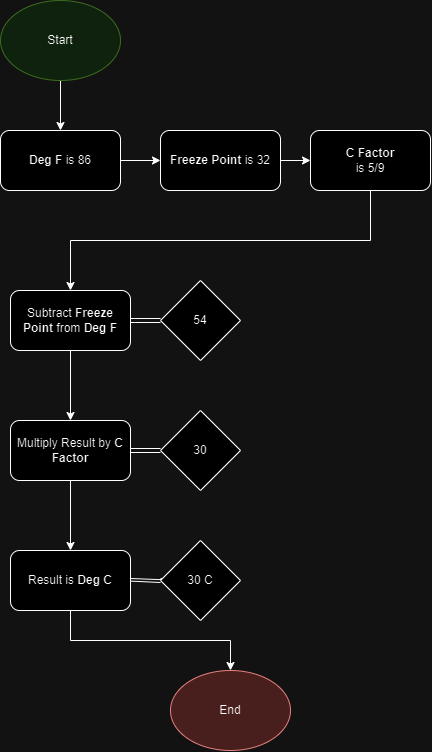

The diagram above was exported from draw.io. Its source (the exported page's mxGraphModel, read from the mxfile embedded in the PNG):
<mxGraphModel dx="546" dy="762" grid="1" gridSize="10" guides="1" tooltips="1" connect="1" arrows="1" fold="1" page="1" pageScale="1" pageWidth="850" pageHeight="1100" math="0" shadow="0">
  <root>
    <mxCell id="0" />
    <mxCell id="1" parent="0" />
    <mxCell id="cHvRvG1Q0VIZGnwxWqiH-12" style="edgeStyle=orthogonalEdgeStyle;rounded=0;orthogonalLoop=1;jettySize=auto;html=1;" edge="1" parent="1" source="cHvRvG1Q0VIZGnwxWqiH-1" target="cHvRvG1Q0VIZGnwxWqiH-2">
      <mxGeometry relative="1" as="geometry" />
    </mxCell>
    <mxCell id="cHvRvG1Q0VIZGnwxWqiH-1" value="Start" style="ellipse;whiteSpace=wrap;html=1;fillColor=#d5e8d4;strokeColor=#82b366;" vertex="1" parent="1">
      <mxGeometry x="70" y="100" width="120" height="80" as="geometry" />
    </mxCell>
    <mxCell id="cHvRvG1Q0VIZGnwxWqiH-13" style="edgeStyle=orthogonalEdgeStyle;rounded=0;orthogonalLoop=1;jettySize=auto;html=1;" edge="1" parent="1" source="cHvRvG1Q0VIZGnwxWqiH-2" target="cHvRvG1Q0VIZGnwxWqiH-4">
      <mxGeometry relative="1" as="geometry" />
    </mxCell>
    <mxCell id="cHvRvG1Q0VIZGnwxWqiH-2" value="&lt;b&gt;Deg F &lt;/b&gt;is 86" style="rounded=1;whiteSpace=wrap;html=1;" vertex="1" parent="1">
      <mxGeometry x="70" y="230" width="120" height="60" as="geometry" />
    </mxCell>
    <mxCell id="cHvRvG1Q0VIZGnwxWqiH-17" style="edgeStyle=orthogonalEdgeStyle;rounded=0;orthogonalLoop=1;jettySize=auto;html=1;exitX=0.5;exitY=1;exitDx=0;exitDy=0;" edge="1" parent="1" source="cHvRvG1Q0VIZGnwxWqiH-3" target="cHvRvG1Q0VIZGnwxWqiH-7">
      <mxGeometry relative="1" as="geometry" />
    </mxCell>
    <mxCell id="cHvRvG1Q0VIZGnwxWqiH-24" style="edgeStyle=orthogonalEdgeStyle;rounded=0;orthogonalLoop=1;jettySize=auto;html=1;exitX=1;exitY=0.5;exitDx=0;exitDy=0;entryX=0;entryY=0.5;entryDx=0;entryDy=0;shape=link;" edge="1" parent="1" source="cHvRvG1Q0VIZGnwxWqiH-3" target="cHvRvG1Q0VIZGnwxWqiH-6">
      <mxGeometry relative="1" as="geometry" />
    </mxCell>
    <mxCell id="cHvRvG1Q0VIZGnwxWqiH-3" value="Subtract &lt;b&gt;Freeze Point&lt;/b&gt;&amp;nbsp;from &lt;b&gt;Deg F&lt;/b&gt;" style="rounded=1;whiteSpace=wrap;html=1;" vertex="1" parent="1">
      <mxGeometry x="80" y="390" width="120" height="60" as="geometry" />
    </mxCell>
    <mxCell id="cHvRvG1Q0VIZGnwxWqiH-14" style="edgeStyle=orthogonalEdgeStyle;rounded=0;orthogonalLoop=1;jettySize=auto;html=1;" edge="1" parent="1" source="cHvRvG1Q0VIZGnwxWqiH-4" target="cHvRvG1Q0VIZGnwxWqiH-5">
      <mxGeometry relative="1" as="geometry" />
    </mxCell>
    <mxCell id="cHvRvG1Q0VIZGnwxWqiH-4" value="&lt;b&gt;Freeze Point &lt;/b&gt;is 32" style="rounded=1;whiteSpace=wrap;html=1;" vertex="1" parent="1">
      <mxGeometry x="230" y="230" width="120" height="60" as="geometry" />
    </mxCell>
    <mxCell id="cHvRvG1Q0VIZGnwxWqiH-16" style="edgeStyle=orthogonalEdgeStyle;rounded=0;orthogonalLoop=1;jettySize=auto;html=1;exitX=0.5;exitY=1;exitDx=0;exitDy=0;" edge="1" parent="1" source="cHvRvG1Q0VIZGnwxWqiH-5" target="cHvRvG1Q0VIZGnwxWqiH-3">
      <mxGeometry relative="1" as="geometry" />
    </mxCell>
    <mxCell id="cHvRvG1Q0VIZGnwxWqiH-5" value="&lt;b&gt;C Factor&lt;/b&gt;&lt;br&gt;is 5/9" style="rounded=1;whiteSpace=wrap;html=1;" vertex="1" parent="1">
      <mxGeometry x="380" y="230" width="120" height="60" as="geometry" />
    </mxCell>
    <mxCell id="cHvRvG1Q0VIZGnwxWqiH-6" value="54" style="rhombus;whiteSpace=wrap;html=1;" vertex="1" parent="1">
      <mxGeometry x="230" y="380" width="80" height="80" as="geometry" />
    </mxCell>
    <mxCell id="cHvRvG1Q0VIZGnwxWqiH-18" style="edgeStyle=orthogonalEdgeStyle;rounded=0;orthogonalLoop=1;jettySize=auto;html=1;exitX=0.5;exitY=1;exitDx=0;exitDy=0;" edge="1" parent="1" source="cHvRvG1Q0VIZGnwxWqiH-7" target="cHvRvG1Q0VIZGnwxWqiH-9">
      <mxGeometry relative="1" as="geometry" />
    </mxCell>
    <mxCell id="cHvRvG1Q0VIZGnwxWqiH-7" value="Multiply Result by &lt;b&gt;C Factor&lt;/b&gt;" style="rounded=1;whiteSpace=wrap;html=1;" vertex="1" parent="1">
      <mxGeometry x="80" y="520" width="120" height="60" as="geometry" />
    </mxCell>
    <mxCell id="cHvRvG1Q0VIZGnwxWqiH-22" style="edgeStyle=orthogonalEdgeStyle;rounded=0;orthogonalLoop=1;jettySize=auto;html=1;exitX=0;exitY=0.5;exitDx=0;exitDy=0;entryX=1;entryY=0.5;entryDx=0;entryDy=0;shape=link;" edge="1" parent="1" source="cHvRvG1Q0VIZGnwxWqiH-8" target="cHvRvG1Q0VIZGnwxWqiH-7">
      <mxGeometry relative="1" as="geometry" />
    </mxCell>
    <mxCell id="cHvRvG1Q0VIZGnwxWqiH-8" value="30" style="rhombus;whiteSpace=wrap;html=1;" vertex="1" parent="1">
      <mxGeometry x="230" y="510" width="80" height="80" as="geometry" />
    </mxCell>
    <mxCell id="cHvRvG1Q0VIZGnwxWqiH-19" style="edgeStyle=orthogonalEdgeStyle;rounded=0;orthogonalLoop=1;jettySize=auto;html=1;exitX=0.5;exitY=1;exitDx=0;exitDy=0;" edge="1" parent="1" source="cHvRvG1Q0VIZGnwxWqiH-9" target="cHvRvG1Q0VIZGnwxWqiH-11">
      <mxGeometry relative="1" as="geometry" />
    </mxCell>
    <mxCell id="cHvRvG1Q0VIZGnwxWqiH-25" style="edgeStyle=orthogonalEdgeStyle;rounded=0;orthogonalLoop=1;jettySize=auto;html=1;exitX=1;exitY=0.5;exitDx=0;exitDy=0;shape=link;" edge="1" parent="1" source="cHvRvG1Q0VIZGnwxWqiH-9" target="cHvRvG1Q0VIZGnwxWqiH-10">
      <mxGeometry relative="1" as="geometry" />
    </mxCell>
    <mxCell id="cHvRvG1Q0VIZGnwxWqiH-9" value="Result is &lt;b&gt;Deg C&lt;/b&gt;" style="rounded=1;whiteSpace=wrap;html=1;" vertex="1" parent="1">
      <mxGeometry x="80" y="650" width="120" height="60" as="geometry" />
    </mxCell>
    <mxCell id="cHvRvG1Q0VIZGnwxWqiH-10" value="30 C" style="rhombus;whiteSpace=wrap;html=1;" vertex="1" parent="1">
      <mxGeometry x="230" y="640" width="80" height="80" as="geometry" />
    </mxCell>
    <mxCell id="cHvRvG1Q0VIZGnwxWqiH-11" value="End" style="ellipse;whiteSpace=wrap;html=1;fillColor=#f8cecc;strokeColor=#b85450;" vertex="1" parent="1">
      <mxGeometry x="240" y="770" width="120" height="80" as="geometry" />
    </mxCell>
  </root>
</mxGraphModel>